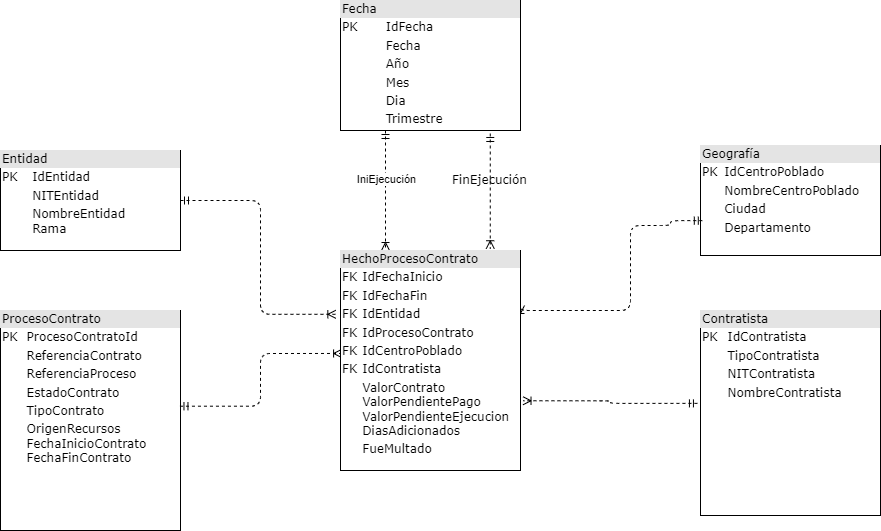

The diagram above was exported from draw.io. Its source (the exported page's mxGraphModel, read from the mxfile embedded in the PNG):
<mxGraphModel dx="993" dy="581" grid="1" gridSize="10" guides="1" tooltips="1" connect="1" arrows="1" fold="1" page="1" pageScale="1" pageWidth="1100" pageHeight="850" background="none" math="0" shadow="0">
  <root>
    <mxCell id="0" />
    <mxCell id="1" parent="0" />
    <mxCell id="2ed32ef02a7f4228-18" style="edgeStyle=orthogonalEdgeStyle;html=1;entryX=0.25;entryY=0;dashed=1;labelBackgroundColor=none;startArrow=ERmandOne;endArrow=ERoneToMany;fontFamily=Verdana;fontSize=12;align=left;entryDx=0;entryDy=0;exitX=0.25;exitY=1;exitDx=0;exitDy=0;" parent="1" source="2ed32ef02a7f4228-2" target="QccxO2hyFISgn9lEX-6c-9" edge="1">
      <mxGeometry relative="1" as="geometry">
        <mxPoint x="540" y="320" as="targetPoint" />
      </mxGeometry>
    </mxCell>
    <mxCell id="QccxO2hyFISgn9lEX-6c-11" value="IniEjecución" style="edgeLabel;html=1;align=center;verticalAlign=middle;resizable=0;points=[];" vertex="1" connectable="0" parent="2ed32ef02a7f4228-18">
      <mxGeometry x="-0.1933" relative="1" as="geometry">
        <mxPoint as="offset" />
      </mxGeometry>
    </mxCell>
    <mxCell id="2ed32ef02a7f4228-2" value="&lt;div style=&quot;box-sizing: border-box ; width: 100% ; background: #e4e4e4 ; padding: 2px&quot;&gt;Fecha&lt;/div&gt;&lt;table style=&quot;width: 100% ; font-size: 1em&quot; cellpadding=&quot;2&quot; cellspacing=&quot;0&quot;&gt;&lt;tbody&gt;&lt;tr&gt;&lt;td&gt;PK&lt;/td&gt;&lt;td&gt;IdFecha&lt;/td&gt;&lt;/tr&gt;&lt;tr&gt;&lt;td&gt;&lt;br&gt;&lt;/td&gt;&lt;td&gt;Fecha&lt;/td&gt;&lt;/tr&gt;&lt;tr&gt;&lt;td&gt;&lt;/td&gt;&lt;td&gt;Año&lt;/td&gt;&lt;/tr&gt;&lt;tr&gt;&lt;td&gt;&lt;br&gt;&lt;/td&gt;&lt;td&gt;Mes&lt;br&gt;&lt;/td&gt;&lt;/tr&gt;&lt;tr&gt;&lt;td&gt;&lt;br&gt;&lt;/td&gt;&lt;td&gt;Dia&lt;br&gt;&lt;/td&gt;&lt;/tr&gt;&lt;tr&gt;&lt;td&gt;&lt;br&gt;&lt;/td&gt;&lt;td&gt;Trimestre&lt;/td&gt;&lt;/tr&gt;&lt;/tbody&gt;&lt;/table&gt;" style="verticalAlign=top;align=left;overflow=fill;html=1;rounded=0;shadow=0;comic=0;labelBackgroundColor=none;strokeWidth=1;fontFamily=Verdana;fontSize=12" parent="1" vertex="1">
      <mxGeometry x="450" y="100" width="180" height="130" as="geometry" />
    </mxCell>
    <mxCell id="2ed32ef02a7f4228-4" value="&lt;div style=&quot;box-sizing: border-box ; width: 100% ; background: #e4e4e4 ; padding: 2px&quot;&gt;ProcesoContrato&lt;/div&gt;&lt;table style=&quot;width: 100% ; font-size: 1em&quot; cellpadding=&quot;2&quot; cellspacing=&quot;0&quot;&gt;&lt;tbody&gt;&lt;tr&gt;&lt;td&gt;PK&lt;/td&gt;&lt;td&gt;ProcesoContratoId&lt;/td&gt;&lt;/tr&gt;&lt;tr&gt;&lt;td&gt;&lt;br&gt;&lt;/td&gt;&lt;td&gt;ReferenciaContrato&lt;/td&gt;&lt;/tr&gt;&lt;tr&gt;&lt;td&gt;&lt;/td&gt;&lt;td&gt;ReferenciaProceso&lt;/td&gt;&lt;/tr&gt;&lt;tr&gt;&lt;td&gt;&lt;br&gt;&lt;/td&gt;&lt;td&gt;EstadoContrato&lt;/td&gt;&lt;/tr&gt;&lt;tr&gt;&lt;td&gt;&lt;br&gt;&lt;/td&gt;&lt;td&gt;TipoContrato&lt;/td&gt;&lt;/tr&gt;&lt;tr&gt;&lt;td&gt;&lt;br&gt;&lt;/td&gt;&lt;td&gt;OrigenRecursos&lt;br&gt;FechaInicioContrato&lt;br&gt;FechaFinContrato&lt;/td&gt;&lt;/tr&gt;&lt;tr&gt;&lt;td&gt;&lt;br&gt;&lt;/td&gt;&lt;td&gt;&lt;br&gt;&lt;/td&gt;&lt;/tr&gt;&lt;tr&gt;&lt;td&gt;&lt;br&gt;&lt;/td&gt;&lt;td&gt;&lt;br&gt;&lt;/td&gt;&lt;/tr&gt;&lt;tr&gt;&lt;td&gt;&lt;br&gt;&lt;/td&gt;&lt;td&gt;&lt;br&gt;&lt;/td&gt;&lt;/tr&gt;&lt;tr&gt;&lt;td&gt;&lt;br&gt;&lt;/td&gt;&lt;td&gt;&lt;br&gt;&lt;/td&gt;&lt;/tr&gt;&lt;/tbody&gt;&lt;/table&gt;" style="verticalAlign=top;align=left;overflow=fill;html=1;rounded=0;shadow=0;comic=0;labelBackgroundColor=none;strokeWidth=1;fontFamily=Verdana;fontSize=12" parent="1" vertex="1">
      <mxGeometry x="110" y="410" width="180" height="220" as="geometry" />
    </mxCell>
    <mxCell id="2ed32ef02a7f4228-5" value="&lt;div style=&quot;box-sizing:border-box;width:100%;background:#e4e4e4;padding:2px;&quot;&gt;Entidad&lt;/div&gt;&lt;table style=&quot;width:100%;font-size:1em;&quot; cellpadding=&quot;2&quot; cellspacing=&quot;0&quot;&gt;&lt;tbody&gt;&lt;tr&gt;&lt;td&gt;PK&lt;/td&gt;&lt;td&gt;IdEntidad&lt;/td&gt;&lt;/tr&gt;&lt;tr&gt;&lt;td&gt;&lt;br&gt;&lt;/td&gt;&lt;td&gt;NITEntidad&lt;/td&gt;&lt;/tr&gt;&lt;tr&gt;&lt;td&gt;&lt;/td&gt;&lt;td&gt;NombreEntidad&lt;br&gt;Rama&lt;/td&gt;&lt;/tr&gt;&lt;tr&gt;&lt;td&gt;&lt;br&gt;&lt;/td&gt;&lt;td&gt;&lt;br&gt;&lt;/td&gt;&lt;/tr&gt;&lt;/tbody&gt;&lt;/table&gt;" style="verticalAlign=top;align=left;overflow=fill;html=1;rounded=0;shadow=0;comic=0;labelBackgroundColor=none;strokeWidth=1;fontFamily=Verdana;fontSize=12" parent="1" vertex="1">
      <mxGeometry x="110" y="250" width="180" height="100" as="geometry" />
    </mxCell>
    <mxCell id="2ed32ef02a7f4228-6" value="&lt;div style=&quot;box-sizing: border-box ; width: 100% ; background: #e4e4e4 ; padding: 2px&quot;&gt;Contratista&lt;/div&gt;&lt;table style=&quot;width: 100% ; font-size: 1em&quot; cellpadding=&quot;2&quot; cellspacing=&quot;0&quot;&gt;&lt;tbody&gt;&lt;tr&gt;&lt;td&gt;PK&lt;/td&gt;&lt;td&gt;IdContratista&lt;/td&gt;&lt;/tr&gt;&lt;tr&gt;&lt;td&gt;&lt;br&gt;&lt;/td&gt;&lt;td&gt;TipoContratista&lt;/td&gt;&lt;/tr&gt;&lt;tr&gt;&lt;td&gt;&lt;/td&gt;&lt;td&gt;NITContratista&lt;/td&gt;&lt;/tr&gt;&lt;tr&gt;&lt;td&gt;&lt;br&gt;&lt;/td&gt;&lt;td&gt;NombreContratista&lt;/td&gt;&lt;/tr&gt;&lt;tr&gt;&lt;td&gt;&lt;br&gt;&lt;/td&gt;&lt;td&gt;&lt;br&gt;&lt;/td&gt;&lt;/tr&gt;&lt;tr&gt;&lt;td&gt;&lt;/td&gt;&lt;td&gt;&lt;br&gt;&lt;/td&gt;&lt;/tr&gt;&lt;/tbody&gt;&lt;/table&gt;" style="verticalAlign=top;align=left;overflow=fill;html=1;rounded=0;shadow=0;comic=0;labelBackgroundColor=none;strokeWidth=1;fontFamily=Verdana;fontSize=12" parent="1" vertex="1">
      <mxGeometry x="810" y="410" width="180" height="205" as="geometry" />
    </mxCell>
    <mxCell id="2ed32ef02a7f4228-10" value="&lt;div style=&quot;box-sizing: border-box ; width: 100% ; background: #e4e4e4 ; padding: 2px&quot;&gt;Geografía&lt;/div&gt;&lt;table style=&quot;width: 100% ; font-size: 1em&quot; cellpadding=&quot;2&quot; cellspacing=&quot;0&quot;&gt;&lt;tbody&gt;&lt;tr&gt;&lt;td&gt;PK&lt;/td&gt;&lt;td&gt;IdCentroPoblado&lt;/td&gt;&lt;/tr&gt;&lt;tr&gt;&lt;td&gt;&lt;br&gt;&lt;/td&gt;&lt;td&gt;NombreCentroPoblado&lt;/td&gt;&lt;/tr&gt;&lt;tr&gt;&lt;td&gt;&lt;/td&gt;&lt;td&gt;Ciudad&lt;/td&gt;&lt;/tr&gt;&lt;tr&gt;&lt;td&gt;&lt;br&gt;&lt;/td&gt;&lt;td&gt;Departamento&lt;br&gt;&lt;/td&gt;&lt;/tr&gt;&lt;/tbody&gt;&lt;/table&gt;" style="verticalAlign=top;align=left;overflow=fill;html=1;rounded=0;shadow=0;comic=0;labelBackgroundColor=none;strokeWidth=1;fontFamily=Verdana;fontSize=12" parent="1" vertex="1">
      <mxGeometry x="810" y="245" width="180" height="110" as="geometry" />
    </mxCell>
    <mxCell id="QccxO2hyFISgn9lEX-6c-4" style="edgeStyle=orthogonalEdgeStyle;html=1;dashed=1;labelBackgroundColor=none;startArrow=ERmandOne;endArrow=ERoneToMany;fontFamily=Verdana;fontSize=12;align=left;exitX=0.01;exitY=0.683;exitDx=0;exitDy=0;exitPerimeter=0;entryX=1;entryY=0.25;entryDx=0;entryDy=0;" edge="1" parent="1" source="2ed32ef02a7f4228-10" target="QccxO2hyFISgn9lEX-6c-9">
      <mxGeometry relative="1" as="geometry">
        <mxPoint x="840" y="167.5" as="sourcePoint" />
        <mxPoint x="643.4000000000001" y="432.53999999999996" as="targetPoint" />
        <Array as="points">
          <mxPoint x="780" y="320" />
          <mxPoint x="780" y="325" />
          <mxPoint x="740" y="325" />
          <mxPoint x="740" y="410" />
          <mxPoint x="630" y="410" />
        </Array>
      </mxGeometry>
    </mxCell>
    <mxCell id="QccxO2hyFISgn9lEX-6c-6" style="edgeStyle=orthogonalEdgeStyle;html=1;entryX=-0.026;entryY=0.29;dashed=1;labelBackgroundColor=none;startArrow=ERmandOne;endArrow=ERoneToMany;fontFamily=Verdana;fontSize=12;align=left;exitX=1;exitY=0.5;exitDx=0;exitDy=0;entryDx=0;entryDy=0;entryPerimeter=0;" edge="1" parent="1" source="2ed32ef02a7f4228-5" target="QccxO2hyFISgn9lEX-6c-9">
      <mxGeometry relative="1" as="geometry">
        <mxPoint x="560" y="240" as="sourcePoint" />
        <mxPoint x="440" y="405" as="targetPoint" />
      </mxGeometry>
    </mxCell>
    <mxCell id="QccxO2hyFISgn9lEX-6c-7" style="edgeStyle=orthogonalEdgeStyle;html=1;entryX=1.014;entryY=0.683;dashed=1;labelBackgroundColor=none;startArrow=ERmandOne;endArrow=ERoneToMany;fontFamily=Verdana;fontSize=12;align=left;exitX=-0.017;exitY=0.453;exitDx=0;exitDy=0;entryDx=0;entryDy=0;exitPerimeter=0;entryPerimeter=0;" edge="1" parent="1" source="2ed32ef02a7f4228-6" target="QccxO2hyFISgn9lEX-6c-9">
      <mxGeometry relative="1" as="geometry">
        <mxPoint x="821.8" y="385.13" as="sourcePoint" />
        <mxPoint x="640" y="490" as="targetPoint" />
      </mxGeometry>
    </mxCell>
    <mxCell id="QccxO2hyFISgn9lEX-6c-8" style="edgeStyle=orthogonalEdgeStyle;html=1;entryX=0.006;entryY=0.468;dashed=1;labelBackgroundColor=none;startArrow=ERmandOne;endArrow=ERoneToMany;fontFamily=Verdana;fontSize=12;align=left;exitX=0.997;exitY=0.435;exitDx=0;exitDy=0;entryDx=0;entryDy=0;exitPerimeter=0;entryPerimeter=0;" edge="1" parent="1" source="2ed32ef02a7f4228-4" target="QccxO2hyFISgn9lEX-6c-9">
      <mxGeometry relative="1" as="geometry">
        <mxPoint x="300" y="310" as="sourcePoint" />
        <mxPoint x="441.5999999999999" y="454.29999999999995" as="targetPoint" />
      </mxGeometry>
    </mxCell>
    <mxCell id="QccxO2hyFISgn9lEX-6c-9" value="&lt;div style=&quot;box-sizing: border-box ; width: 100% ; background: #e4e4e4 ; padding: 2px&quot;&gt;HechoProcesoContrato&lt;/div&gt;&lt;table style=&quot;width: 100% ; font-size: 1em&quot; cellpadding=&quot;2&quot; cellspacing=&quot;0&quot;&gt;&lt;tbody&gt;&lt;tr&gt;&lt;td&gt;FK&lt;/td&gt;&lt;td&gt;IdFechaInicio&lt;/td&gt;&lt;/tr&gt;&lt;tr&gt;&lt;td&gt;FK&lt;/td&gt;&lt;td&gt;IdFechaFin&lt;/td&gt;&lt;/tr&gt;&lt;tr&gt;&lt;td&gt;FK&lt;br&gt;&lt;/td&gt;&lt;td&gt;IdEntidad&lt;/td&gt;&lt;/tr&gt;&lt;tr&gt;&lt;td&gt;FK&lt;/td&gt;&lt;td&gt;IdProcesoContrato&lt;/td&gt;&lt;/tr&gt;&lt;tr&gt;&lt;td&gt;FK&lt;br&gt;&lt;/td&gt;&lt;td&gt;IdCentroPoblado&lt;/td&gt;&lt;/tr&gt;&lt;tr&gt;&lt;td&gt;FK&lt;br&gt;&lt;/td&gt;&lt;td&gt;IdContratista&lt;/td&gt;&lt;/tr&gt;&lt;tr&gt;&lt;td&gt;&lt;br&gt;&lt;/td&gt;&lt;td&gt;ValorContrato&lt;br&gt;ValorPendientePago&lt;br&gt;ValorPendienteEjecucion&lt;br&gt;DiasAdicionados&lt;/td&gt;&lt;/tr&gt;&lt;tr&gt;&lt;td&gt;&lt;br&gt;&lt;/td&gt;&lt;td&gt;FueMultado&lt;/td&gt;&lt;/tr&gt;&lt;tr&gt;&lt;td&gt;&lt;br&gt;&lt;/td&gt;&lt;td&gt;&lt;br&gt;&lt;/td&gt;&lt;/tr&gt;&lt;tr&gt;&lt;td&gt;&lt;br&gt;&lt;/td&gt;&lt;td&gt;&lt;br&gt;&lt;/td&gt;&lt;/tr&gt;&lt;tr&gt;&lt;td&gt;&lt;br&gt;&lt;/td&gt;&lt;td&gt;&lt;br&gt;&lt;/td&gt;&lt;/tr&gt;&lt;tr&gt;&lt;td&gt;&lt;br&gt;&lt;/td&gt;&lt;td&gt;&lt;br&gt;&lt;/td&gt;&lt;/tr&gt;&lt;/tbody&gt;&lt;/table&gt;" style="verticalAlign=top;align=left;overflow=fill;html=1;rounded=0;shadow=0;comic=0;labelBackgroundColor=none;strokeWidth=1;fontFamily=Verdana;fontSize=12" vertex="1" parent="1">
      <mxGeometry x="450" y="350" width="180" height="220" as="geometry" />
    </mxCell>
    <mxCell id="QccxO2hyFISgn9lEX-6c-10" value="FinEjecución" style="edgeStyle=orthogonalEdgeStyle;html=1;entryX=0.832;entryY=-0.008;dashed=1;labelBackgroundColor=none;startArrow=ERmandOne;endArrow=ERoneToMany;fontFamily=Verdana;fontSize=12;align=left;entryDx=0;entryDy=0;exitX=0.832;exitY=1.023;exitDx=0;exitDy=0;exitPerimeter=0;entryPerimeter=0;" edge="1" parent="1" source="2ed32ef02a7f4228-2" target="QccxO2hyFISgn9lEX-6c-9">
      <mxGeometry x="-0.1842" y="-40" relative="1" as="geometry">
        <mxPoint x="550" y="240" as="sourcePoint" />
        <mxPoint x="550" y="360" as="targetPoint" />
        <mxPoint as="offset" />
      </mxGeometry>
    </mxCell>
  </root>
</mxGraphModel>